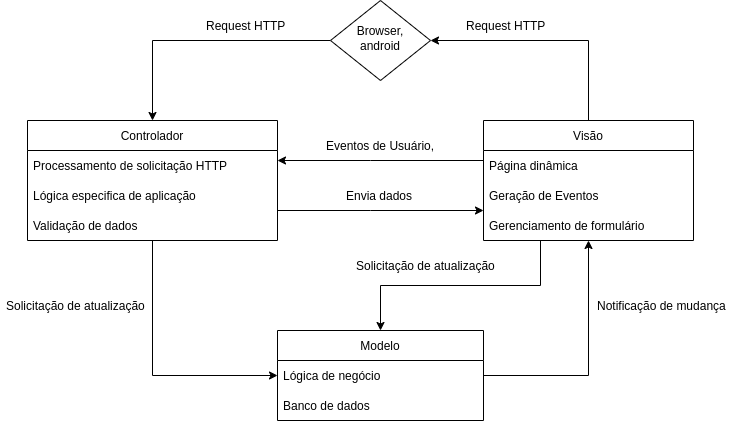

The diagram above was exported from draw.io. Its source (the exported page's mxGraphModel, read from the mxfile embedded in the PNG):
<mxGraphModel dx="1108" dy="566" grid="1" gridSize="10" guides="1" tooltips="1" connect="1" arrows="1" fold="1" page="1" pageScale="1" pageWidth="827" pageHeight="1169" math="0" shadow="0">
  <root>
    <mxCell id="WIyWlLk6GJQsqaUBKTNV-0" />
    <mxCell id="WIyWlLk6GJQsqaUBKTNV-1" parent="WIyWlLk6GJQsqaUBKTNV-0" />
    <mxCell id="6Po2EY6nurgoh_i8dbjn-18" style="edgeStyle=orthogonalEdgeStyle;rounded=0;orthogonalLoop=1;jettySize=auto;html=1;entryX=0;entryY=0.5;entryDx=0;entryDy=0;" edge="1" parent="WIyWlLk6GJQsqaUBKTNV-1" source="6Po2EY6nurgoh_i8dbjn-4" target="6Po2EY6nurgoh_i8dbjn-11">
      <mxGeometry relative="1" as="geometry" />
    </mxCell>
    <mxCell id="6Po2EY6nurgoh_i8dbjn-23" style="edgeStyle=orthogonalEdgeStyle;rounded=0;orthogonalLoop=1;jettySize=auto;html=1;" edge="1" parent="WIyWlLk6GJQsqaUBKTNV-1" source="6Po2EY6nurgoh_i8dbjn-4" target="6Po2EY6nurgoh_i8dbjn-14">
      <mxGeometry relative="1" as="geometry">
        <Array as="points">
          <mxPoint x="400" y="230" />
          <mxPoint x="400" y="230" />
        </Array>
      </mxGeometry>
    </mxCell>
    <mxCell id="6Po2EY6nurgoh_i8dbjn-4" value="Controlador" style="swimlane;fontStyle=0;childLayout=stackLayout;horizontal=1;startSize=30;horizontalStack=0;resizeParent=1;resizeParentMax=0;resizeLast=0;collapsible=1;marginBottom=0;" vertex="1" parent="WIyWlLk6GJQsqaUBKTNV-1">
      <mxGeometry x="57" y="140" width="250" height="120" as="geometry" />
    </mxCell>
    <mxCell id="6Po2EY6nurgoh_i8dbjn-5" value="Processamento de solicitação HTTP" style="text;strokeColor=none;fillColor=none;align=left;verticalAlign=middle;spacingLeft=4;spacingRight=4;overflow=hidden;points=[[0,0.5],[1,0.5]];portConstraint=eastwest;rotatable=0;" vertex="1" parent="6Po2EY6nurgoh_i8dbjn-4">
      <mxGeometry y="30" width="250" height="30" as="geometry" />
    </mxCell>
    <mxCell id="6Po2EY6nurgoh_i8dbjn-6" value="Lógica especifica de aplicação" style="text;strokeColor=none;fillColor=none;align=left;verticalAlign=middle;spacingLeft=4;spacingRight=4;overflow=hidden;points=[[0,0.5],[1,0.5]];portConstraint=eastwest;rotatable=0;" vertex="1" parent="6Po2EY6nurgoh_i8dbjn-4">
      <mxGeometry y="60" width="250" height="30" as="geometry" />
    </mxCell>
    <mxCell id="6Po2EY6nurgoh_i8dbjn-7" value="Validação de dados" style="text;strokeColor=none;fillColor=none;align=left;verticalAlign=middle;spacingLeft=4;spacingRight=4;overflow=hidden;points=[[0,0.5],[1,0.5]];portConstraint=eastwest;rotatable=0;" vertex="1" parent="6Po2EY6nurgoh_i8dbjn-4">
      <mxGeometry y="90" width="250" height="30" as="geometry" />
    </mxCell>
    <mxCell id="6Po2EY6nurgoh_i8dbjn-31" style="edgeStyle=orthogonalEdgeStyle;rounded=0;orthogonalLoop=1;jettySize=auto;html=1;" edge="1" parent="WIyWlLk6GJQsqaUBKTNV-1" source="6Po2EY6nurgoh_i8dbjn-9" target="6Po2EY6nurgoh_i8dbjn-4">
      <mxGeometry relative="1" as="geometry" />
    </mxCell>
    <mxCell id="6Po2EY6nurgoh_i8dbjn-9" value="Browser, android" style="rhombus;whiteSpace=wrap;html=1;shadow=0;fontFamily=Helvetica;fontSize=12;align=center;strokeWidth=1;spacing=6;spacingTop=-4;" vertex="1" parent="WIyWlLk6GJQsqaUBKTNV-1">
      <mxGeometry x="360" y="20" width="100" height="80" as="geometry" />
    </mxCell>
    <mxCell id="6Po2EY6nurgoh_i8dbjn-10" value="Modelo" style="swimlane;fontStyle=0;childLayout=stackLayout;horizontal=1;startSize=30;horizontalStack=0;resizeParent=1;resizeParentMax=0;resizeLast=0;collapsible=1;marginBottom=0;" vertex="1" parent="WIyWlLk6GJQsqaUBKTNV-1">
      <mxGeometry x="307" y="350" width="206" height="90" as="geometry" />
    </mxCell>
    <mxCell id="6Po2EY6nurgoh_i8dbjn-11" value="Lógica de negócio" style="text;strokeColor=none;fillColor=none;align=left;verticalAlign=middle;spacingLeft=4;spacingRight=4;overflow=hidden;points=[[0,0.5],[1,0.5]];portConstraint=eastwest;rotatable=0;" vertex="1" parent="6Po2EY6nurgoh_i8dbjn-10">
      <mxGeometry y="30" width="206" height="30" as="geometry" />
    </mxCell>
    <mxCell id="6Po2EY6nurgoh_i8dbjn-12" value="Banco de dados" style="text;strokeColor=none;fillColor=none;align=left;verticalAlign=middle;spacingLeft=4;spacingRight=4;overflow=hidden;points=[[0,0.5],[1,0.5]];portConstraint=eastwest;rotatable=0;" vertex="1" parent="6Po2EY6nurgoh_i8dbjn-10">
      <mxGeometry y="60" width="206" height="30" as="geometry" />
    </mxCell>
    <mxCell id="6Po2EY6nurgoh_i8dbjn-22" style="edgeStyle=orthogonalEdgeStyle;rounded=0;orthogonalLoop=1;jettySize=auto;html=1;" edge="1" parent="WIyWlLk6GJQsqaUBKTNV-1" source="6Po2EY6nurgoh_i8dbjn-14" target="6Po2EY6nurgoh_i8dbjn-4">
      <mxGeometry relative="1" as="geometry">
        <Array as="points">
          <mxPoint x="400" y="180" />
          <mxPoint x="400" y="180" />
        </Array>
      </mxGeometry>
    </mxCell>
    <mxCell id="6Po2EY6nurgoh_i8dbjn-24" style="edgeStyle=orthogonalEdgeStyle;rounded=0;orthogonalLoop=1;jettySize=auto;html=1;" edge="1" parent="WIyWlLk6GJQsqaUBKTNV-1" source="6Po2EY6nurgoh_i8dbjn-14" target="6Po2EY6nurgoh_i8dbjn-10">
      <mxGeometry relative="1" as="geometry">
        <Array as="points">
          <mxPoint x="570" y="305" />
          <mxPoint x="410" y="305" />
        </Array>
      </mxGeometry>
    </mxCell>
    <mxCell id="6Po2EY6nurgoh_i8dbjn-30" style="edgeStyle=orthogonalEdgeStyle;rounded=0;orthogonalLoop=1;jettySize=auto;html=1;" edge="1" parent="WIyWlLk6GJQsqaUBKTNV-1" source="6Po2EY6nurgoh_i8dbjn-14" target="6Po2EY6nurgoh_i8dbjn-9">
      <mxGeometry relative="1" as="geometry">
        <Array as="points">
          <mxPoint x="618" y="60" />
        </Array>
      </mxGeometry>
    </mxCell>
    <mxCell id="6Po2EY6nurgoh_i8dbjn-14" value="Visão" style="swimlane;fontStyle=0;childLayout=stackLayout;horizontal=1;startSize=30;horizontalStack=0;resizeParent=1;resizeParentMax=0;resizeLast=0;collapsible=1;marginBottom=0;" vertex="1" parent="WIyWlLk6GJQsqaUBKTNV-1">
      <mxGeometry x="513" y="140" width="210" height="120" as="geometry" />
    </mxCell>
    <mxCell id="6Po2EY6nurgoh_i8dbjn-15" value="Página dinâmica" style="text;strokeColor=none;fillColor=none;align=left;verticalAlign=middle;spacingLeft=4;spacingRight=4;overflow=hidden;points=[[0,0.5],[1,0.5]];portConstraint=eastwest;rotatable=0;" vertex="1" parent="6Po2EY6nurgoh_i8dbjn-14">
      <mxGeometry y="30" width="210" height="30" as="geometry" />
    </mxCell>
    <mxCell id="6Po2EY6nurgoh_i8dbjn-16" value="Geração de Eventos" style="text;strokeColor=none;fillColor=none;align=left;verticalAlign=middle;spacingLeft=4;spacingRight=4;overflow=hidden;points=[[0,0.5],[1,0.5]];portConstraint=eastwest;rotatable=0;" vertex="1" parent="6Po2EY6nurgoh_i8dbjn-14">
      <mxGeometry y="60" width="210" height="30" as="geometry" />
    </mxCell>
    <mxCell id="6Po2EY6nurgoh_i8dbjn-17" value="Gerenciamento de formulário" style="text;strokeColor=none;fillColor=none;align=left;verticalAlign=middle;spacingLeft=4;spacingRight=4;overflow=hidden;points=[[0,0.5],[1,0.5]];portConstraint=eastwest;rotatable=0;" vertex="1" parent="6Po2EY6nurgoh_i8dbjn-14">
      <mxGeometry y="90" width="210" height="30" as="geometry" />
    </mxCell>
    <mxCell id="6Po2EY6nurgoh_i8dbjn-20" style="edgeStyle=orthogonalEdgeStyle;rounded=0;orthogonalLoop=1;jettySize=auto;html=1;" edge="1" parent="WIyWlLk6GJQsqaUBKTNV-1" source="6Po2EY6nurgoh_i8dbjn-11" target="6Po2EY6nurgoh_i8dbjn-14">
      <mxGeometry relative="1" as="geometry" />
    </mxCell>
    <mxCell id="6Po2EY6nurgoh_i8dbjn-25" value="Solicitação de atualização" style="text;strokeColor=none;fillColor=none;align=left;verticalAlign=middle;spacingLeft=4;spacingRight=4;overflow=hidden;points=[[0,0.5],[1,0.5]];portConstraint=eastwest;rotatable=0;" vertex="1" parent="WIyWlLk6GJQsqaUBKTNV-1">
      <mxGeometry x="380" y="270" width="150" height="30" as="geometry" />
    </mxCell>
    <mxCell id="6Po2EY6nurgoh_i8dbjn-26" value="Notificação de mudança" style="text;strokeColor=none;fillColor=none;align=left;verticalAlign=middle;spacingLeft=4;spacingRight=4;overflow=hidden;points=[[0,0.5],[1,0.5]];portConstraint=eastwest;rotatable=0;" vertex="1" parent="WIyWlLk6GJQsqaUBKTNV-1">
      <mxGeometry x="621" y="310" width="149" height="30" as="geometry" />
    </mxCell>
    <mxCell id="6Po2EY6nurgoh_i8dbjn-27" value="Solicitação de atualização" style="text;strokeColor=none;fillColor=none;align=left;verticalAlign=middle;spacingLeft=4;spacingRight=4;overflow=hidden;points=[[0,0.5],[1,0.5]];portConstraint=eastwest;rotatable=0;" vertex="1" parent="WIyWlLk6GJQsqaUBKTNV-1">
      <mxGeometry x="30" y="310" width="150" height="30" as="geometry" />
    </mxCell>
    <mxCell id="6Po2EY6nurgoh_i8dbjn-28" value="Eventos de Usuário, Solicitações" style="text;strokeColor=none;fillColor=none;align=left;verticalAlign=middle;spacingLeft=4;spacingRight=4;overflow=hidden;points=[[0,0.5],[1,0.5]];portConstraint=eastwest;rotatable=0;" vertex="1" parent="WIyWlLk6GJQsqaUBKTNV-1">
      <mxGeometry x="350" y="150" width="120" height="30" as="geometry" />
    </mxCell>
    <mxCell id="6Po2EY6nurgoh_i8dbjn-29" value="Envia dados" style="text;strokeColor=none;fillColor=none;align=left;verticalAlign=middle;spacingLeft=4;spacingRight=4;overflow=hidden;points=[[0,0.5],[1,0.5]];portConstraint=eastwest;rotatable=0;" vertex="1" parent="WIyWlLk6GJQsqaUBKTNV-1">
      <mxGeometry x="370" y="200" width="80" height="30" as="geometry" />
    </mxCell>
    <mxCell id="6Po2EY6nurgoh_i8dbjn-32" value="Request HTTP" style="text;strokeColor=none;fillColor=none;align=left;verticalAlign=middle;spacingLeft=4;spacingRight=4;overflow=hidden;points=[[0,0.5],[1,0.5]];portConstraint=eastwest;rotatable=0;" vertex="1" parent="WIyWlLk6GJQsqaUBKTNV-1">
      <mxGeometry x="490" y="30" width="120" height="30" as="geometry" />
    </mxCell>
    <mxCell id="6Po2EY6nurgoh_i8dbjn-33" value="Request HTTP" style="text;strokeColor=none;fillColor=none;align=left;verticalAlign=middle;spacingLeft=4;spacingRight=4;overflow=hidden;points=[[0,0.5],[1,0.5]];portConstraint=eastwest;rotatable=0;" vertex="1" parent="WIyWlLk6GJQsqaUBKTNV-1">
      <mxGeometry x="230" y="30" width="120" height="30" as="geometry" />
    </mxCell>
  </root>
</mxGraphModel>